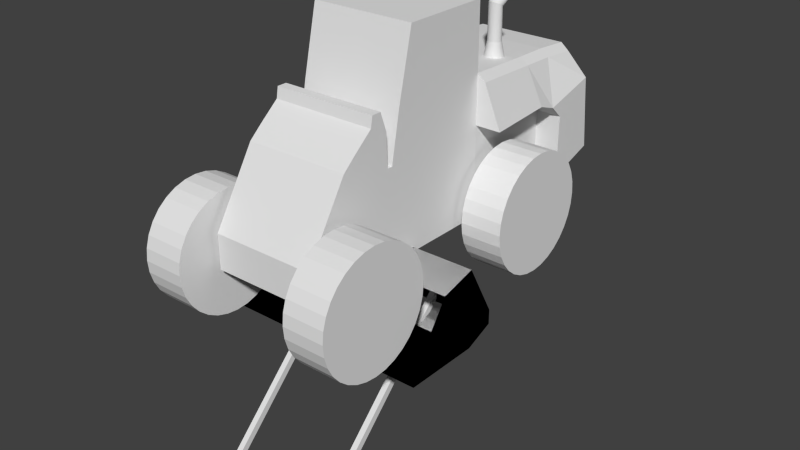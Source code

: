# Source: Loader2.blend  (saved by Blender 2.72.0; exported with 4.5.12 LTS)
import bpy
from mathutils import Matrix  # noqa: F401  (used for matrix-valued properties, if any)

bpy.ops.wm.read_factory_settings(use_empty=True)
scene = bpy.context.scene
scene.name = 'Scene'

# ---- collections
col_collection_1 = bpy.data.collections.new('Collection 1'); scene.collection.children.link(col_collection_1)

# ---- materials (node trees are filled in below, after node groups)
mat_material = bpy.data.materials.new('Material')
mat_material.alpha_threshold = 0.0
mat_material.use_transparent_shadow = False
mat_material.roughness = 0.5
mat_material.line_color = (0.0, 0.0, 0.0, 1.0)

# ---- material node trees

# ---- world
world_world = bpy.data.worlds.new('World'); scene.world = world_world
world_world.color = (0.05088, 0.05088, 0.05088)
world_world.use_sun_shadow = False
world_world.sun_shadow_jitter_overblur = 0.0
world_world.cycles.sampling_method = 'MANUAL'
world_world.cycles.sample_map_resolution = 256

# ---- meshes
me_cube = bpy.data.meshes.new('Cube')
me_cube.from_pydata([(0.4167, 0.5025, 1.539), (0.4167, -0.3465, 1.532), (0.4167, 0.5025, 2.065), (0.4167, -0.2243, 2.065), (0.4167, 0.5025, 0.428), (0.4167, -0.4169, 0.428), (0.3707, 1.366, 1.491), (0.3707, 1.365, 0.4985), (0.3707, 1.651, 1.469), (0.3707, 1.766, 0.6274), (0.4167, -0.4169, 1.147), (0.4167, 0.5025, 1.15), (0.3707, 1.258, 1.096), (0.3707, 1.708, 1.215), (0.4167, -0.4613, 0.428), (0.4167, -0.4613, 1.147), (0.4167, -0.4724, 0.428), (0.4167, -0.4724, 1.41), (0.4167, -0.528, 0.428), (0.4167, -0.528, 1.561), (0.4167, -0.6058, 0.428), (0.4167, -0.6058, 1.561), (0.4167, -0.6206, 0.428), (0.4167, -0.6206, 1.476), (0.4167, -0.7799, 0.428), (0.4167, -0.7799, 1.343), (0.4167, -0.8799, 0.428), (0.4167, -0.8799, 1.254), (0.4167, -1.221, 0.428), (0.4167, -1.221, 0.7021), (0.0, 0.5025, 1.539), (0.0, -0.3465, 1.532), (0.0, 0.5025, 2.065), (0.0, -0.2243, 2.065), (0.0, 0.5025, 0.428), (0.0, -0.4169, 0.428), (0.0, 1.366, 1.491), (0.0, 1.366, 0.4985), (0.0, 1.651, 1.469), (0.0, 1.766, 0.6274), (0.0, -0.4169, 1.147), (0.0, 1.708, 1.215), (0.0, -0.4613, 0.428), (0.0, -0.4613, 1.147), (0.0, -0.4724, 0.428), (0.0, -0.4724, 1.41), (0.0, -0.528, 0.428), (0.0, -0.528, 1.561), (0.0, -0.6058, 0.428), (0.0, -0.6058, 1.561), (0.0, -0.6206, 0.428), (0.0, -0.6206, 1.476), (0.0, -0.7799, 0.428), (0.0, -0.7799, 1.343), (0.0, -0.8799, 0.428), (0.0, -0.8799, 1.254), (0.0, -1.221, 0.428), (0.0, -1.221, 0.7021), (0.4811, 0.5025, 1.484), (0.435, 1.366, 1.435), (0.5742, 1.365, 0.4985), (0.435, 1.651, 1.414), (0.5742, 1.766, 0.6274), (0.6202, 0.5025, 1.15), (0.5742, 1.258, 1.096), (0.5742, 1.708, 1.215), (0.3825, 1.082, 1.503), (0.3825, 1.082, 0.4804), (0.3825, 1.082, 1.159), (0.0, 1.082, 0.4804), (0.0, 1.082, 1.503), (0.4468, 1.082, 1.448), (0.586, 1.082, 1.159), (0.4167, 0.5025, 0.9704), (0.3707, 1.366, 0.9963), (0.3707, 1.722, 1.069), (0.4167, -0.4169, 0.9676), (0.4167, -0.4613, 0.9676), (0.4167, -0.4724, 1.165), (0.4167, -0.528, 1.279), (0.4167, -0.6058, 1.279), (0.4167, -0.6206, 1.215), (0.4167, -0.7799, 1.115), (0.4167, -0.8799, 1.048), (0.4167, -1.221, 0.6339), (0.0, 1.722, 1.069), (0.0, -1.221, 0.6339), (0.5742, 1.366, 0.9963), (0.5742, 1.722, 1.069), (0.3825, 1.082, 0.9897), (0.8097, -0.6071, 0.666), (0.4768, -0.6071, 0.666), (0.8097, -0.6509, 0.7481), (0.4768, -0.6509, 0.7481), (0.8097, -0.71, 0.8201), (0.4768, -0.71, 0.8201), (0.8097, -0.782, 0.8791), (0.4768, -0.782, 0.8791), (0.8097, -0.8641, 0.923), (0.4768, -0.8641, 0.923), (0.8097, -0.9532, 0.95), (0.4768, -0.9532, 0.95), (0.8097, -1.046, 0.9591), (0.4768, -1.046, 0.9591), (0.8097, -1.138, 0.95), (0.4768, -1.138, 0.95), (0.8097, -1.228, 0.923), (0.4768, -1.228, 0.923), (0.8097, -1.31, 0.8791), (0.4768, -1.31, 0.8791), (0.8097, -1.382, 0.8201), (0.4768, -1.382, 0.8201), (0.8097, -1.441, 0.7481), (0.4768, -1.441, 0.7481), (0.8097, -1.485, 0.666), (0.4768, -1.485, 0.666), (0.8097, -1.512, 0.5769), (0.4768, -1.512, 0.5769), (0.8097, -1.521, 0.4843), (0.4768, -1.521, 0.4843), (0.8097, -1.512, 0.3916), (0.4768, -1.512, 0.3916), (0.8097, -1.485, 0.3025), (0.4768, -1.485, 0.3025), (0.8097, -1.441, 0.2204), (0.4768, -1.441, 0.2204), (0.8097, -1.382, 0.1485), (0.4768, -1.382, 0.1485), (0.8097, -1.31, 0.0894), (0.4768, -1.31, 0.0894), (0.8097, -1.228, 0.04551), (0.4768, -1.228, 0.04552), (0.8097, -1.138, 0.01849), (0.4768, -1.138, 0.01849), (0.8097, -1.046, 0.009366), (0.4768, -1.046, 0.009367), (0.8097, -0.9532, 0.01849), (0.4768, -0.9532, 0.01849), (0.8097, -0.8641, 0.04551), (0.4768, -0.8641, 0.04552), (0.8097, -0.782, 0.0894), (0.4768, -0.782, 0.0894), (0.8097, -0.71, 0.1485), (0.4768, -0.71, 0.1485), (0.8097, -0.6509, 0.2204), (0.4768, -0.6509, 0.2204), (0.8097, -0.6071, 0.3025), (0.4768, -0.6071, 0.3025), (0.8097, -0.58, 0.3916), (0.4768, -0.58, 0.3916), (0.8097, -0.5709, 0.4843), (0.4768, -0.5709, 0.4843), (0.4768, 1.194, 0.666), (0.8097, 1.194, 0.666), (0.4768, -0.58, 0.5769), (0.8097, -0.58, 0.5769), (0.8097, 1.15, 0.7481), (0.4768, 1.15, 0.7481), (0.8097, 1.091, 0.8201), (0.4768, 1.091, 0.8201), (0.8097, 1.019, 0.8791), (0.4768, 1.019, 0.8791), (0.8097, 0.9365, 0.923), (0.4768, 0.9365, 0.923), (0.8097, 0.8474, 0.95), (0.4768, 0.8474, 0.95), (0.8097, 0.7548, 0.9591), (0.4768, 0.7548, 0.9591), (0.8097, 0.6621, 0.95), (0.4768, 0.6621, 0.95), (0.8097, 0.573, 0.923), (0.4768, 0.573, 0.923), (0.8097, 0.4909, 0.8791), (0.4768, 0.4909, 0.8791), (0.8097, 0.419, 0.8201), (0.4768, 0.419, 0.8201), (0.8097, 0.3599, 0.7481), (0.4768, 0.3599, 0.7481), (0.8097, 0.316, 0.666), (0.4768, 0.316, 0.666), (0.8097, 0.289, 0.5769), (0.4768, 0.289, 0.5769), (0.8097, 0.2799, 0.4843), (0.4768, 0.2799, 0.4843), (0.8097, 0.289, 0.3916), (0.4768, 0.289, 0.3916), (0.8097, 0.316, 0.3025), (0.4768, 0.316, 0.3025), (0.8097, 0.3599, 0.2204), (0.4768, 0.3599, 0.2204), (0.8097, 0.419, 0.1485), (0.4768, 0.419, 0.1485), (0.8097, 0.4909, 0.0894), (0.4768, 0.4909, 0.0894), (0.8097, 0.573, 0.04551), (0.4768, 0.573, 0.04552), (0.8097, 0.6621, 0.01849), (0.4768, 0.6621, 0.01849), (0.8097, 0.7548, 0.009366), (0.4768, 0.7548, 0.009367), (0.8097, 0.8474, 0.01849), (0.4768, 0.8474, 0.01849), (0.8097, 0.9365, 0.04551), (0.4768, 0.9365, 0.04552), (0.8097, 1.019, 0.0894), (0.4768, 1.019, 0.0894), (0.8097, 1.091, 0.1485), (0.4768, 1.091, 0.1485), (0.8097, 1.15, 0.2204), (0.4768, 1.15, 0.2204), (0.8097, 1.194, 0.3025), (0.4768, 1.194, 0.3025), (0.8097, 1.221, 0.3916), (0.4768, 1.221, 0.3916), (0.8097, 1.23, 0.4843), (0.4768, 1.23, 0.4843), (0.4768, 1.221, 0.5769), (0.8097, 1.221, 0.5769), (0.2373, 0.9986, 1.63), (0.2373, 0.9882, 1.869), (0.2478, 0.9976, 1.63), (0.2478, 0.9873, 1.869), (0.2579, 0.9945, 1.63), (0.2579, 0.9847, 1.871), (0.2671, 0.9896, 1.63), (0.2671, 0.9804, 1.873), (0.2753, 0.9829, 1.63), (0.2753, 0.9747, 1.877), (0.2819, 0.9748, 1.63), (0.2819, 0.9677, 1.881), (0.2869, 0.9655, 1.63), (0.2869, 0.9598, 1.886), (0.29, 0.9554, 1.63), (0.29, 0.9512, 1.891), (0.291, 0.945, 1.63), (0.291, 0.9422, 1.896), (0.29, 0.9345, 1.63), (0.29, 0.9332, 1.902), (0.2869, 0.9244, 1.63), (0.2869, 0.9246, 1.907), (0.2819, 0.9152, 1.63), (0.2819, 0.9167, 1.912), (0.2753, 0.907, 1.63), (0.2753, 0.9097, 1.916), (0.2671, 0.9004, 1.63), (0.2671, 0.904, 1.919), (0.2579, 0.8954, 1.63), (0.2579, 0.8997, 1.922), (0.2478, 0.8923, 1.63), (0.2478, 0.8971, 1.923), (0.2373, 0.8913, 1.63), (0.2373, 0.8962, 1.924), (0.2269, 0.8923, 1.63), (0.2269, 0.8971, 1.923), (0.2168, 0.8954, 1.63), (0.2168, 0.8997, 1.922), (0.2075, 0.9004, 1.63), (0.2075, 0.904, 1.919), (0.1994, 0.907, 1.63), (0.1994, 0.9097, 1.916), (0.1927, 0.9152, 1.63), (0.1927, 0.9167, 1.912), (0.1878, 0.9244, 1.63), (0.1878, 0.9246, 1.907), (0.1847, 0.9345, 1.63), (0.1847, 0.9332, 1.902), (0.1837, 0.945, 1.63), (0.1837, 0.9422, 1.896), (0.1847, 0.9554, 1.63), (0.1847, 0.9512, 1.891), (0.1878, 0.9655, 1.63), (0.1878, 0.9598, 1.886), (0.1927, 0.9748, 1.63), (0.1927, 0.9677, 1.881), (0.1994, 0.9829, 1.63), (0.1994, 0.9747, 1.877), (0.2075, 0.9896, 1.63), (0.2075, 0.9804, 1.873), (0.2168, 0.9945, 1.63), (0.2168, 0.9847, 1.871), (0.2269, 0.9976, 1.63), (0.2269, 0.9873, 1.869), (0.2373, 1.025, 1.9), (0.2505, 1.026, 1.901), (0.2631, 1.026, 1.905), (0.2748, 1.027, 1.911), (0.285, 1.028, 1.919), (0.2933, 1.03, 1.929), (0.2996, 1.031, 1.941), (0.3034, 1.033, 1.953), (0.3047, 1.035, 1.966), (0.3034, 1.036, 1.979), (0.2996, 1.038, 1.992), (0.2933, 1.04, 2.003), (0.285, 1.041, 2.014), (0.2748, 1.042, 2.022), (0.2631, 1.043, 2.028), (0.2505, 1.044, 2.032), (0.2373, 1.044, 2.033), (0.2242, 1.044, 2.032), (0.2116, 1.043, 2.028), (0.1999, 1.042, 2.022), (0.1897, 1.041, 2.014), (0.1813, 1.04, 2.003), (0.1751, 1.038, 1.992), (0.1713, 1.036, 1.979), (0.17, 1.035, 1.966), (0.1713, 1.033, 1.953), (0.1751, 1.031, 1.941), (0.1813, 1.03, 1.929), (0.1897, 1.028, 1.919), (0.1999, 1.027, 1.911), (0.2116, 1.026, 1.905), (0.2242, 1.026, 1.901), (0.2373, 1.024, 1.503), (0.2527, 1.022, 1.503), (0.2675, 1.018, 1.503), (0.2812, 1.011, 1.503), (0.2931, 1.001, 1.503), (0.3029, 0.9888, 1.503), (0.3102, 0.9752, 1.503), (0.3147, 0.9604, 1.503), (0.3162, 0.945, 1.503), (0.3147, 0.9296, 1.503), (0.3102, 0.9148, 1.503), (0.3029, 0.9011, 1.503), (0.2931, 0.8892, 1.503), (0.2812, 0.8794, 1.503), (0.2675, 0.8721, 1.503), (0.2527, 0.8676, 1.503), (0.2373, 0.8661, 1.503), (0.2219, 0.8676, 1.503), (0.2072, 0.8721, 1.503), (0.1935, 0.8794, 1.503), (0.1816, 0.8892, 1.503), (0.1718, 0.9011, 1.503), (0.1645, 0.9148, 1.503), (0.16, 0.9296, 1.503), (0.1585, 0.945, 1.503), (0.16, 0.9604, 1.503), (0.1645, 0.9752, 1.503), (0.1718, 0.9888, 1.503), (0.1816, 1.001, 1.503), (0.1935, 1.011, 1.503), (0.2072, 1.018, 1.503), (0.2219, 1.022, 1.503)], [], [(0, 2, 3, 1), (89, 67, 7, 74), (73, 76, 5, 4), (0, 11, 63, 58), (70, 66, 6, 36), (85, 75, 9, 39), (36, 6, 8, 38), (13, 8, 61, 65), (0, 1, 10, 11), (68, 12, 64, 72), (38, 8, 13, 41), (76, 10, 15, 77), (35, 5, 14, 42), (77, 15, 17, 78), (42, 14, 16, 44), (78, 17, 19, 79), (44, 16, 18, 46), (79, 19, 21, 80), (46, 18, 20, 48), (80, 21, 23, 81), (48, 20, 22, 50), (81, 23, 25, 82), (50, 22, 24, 52), (82, 25, 27, 83), (52, 24, 26, 54), (83, 27, 29, 84), (54, 26, 28, 56), (2, 32, 33, 3), (1, 3, 33, 31), (2, 0, 30, 32), (4, 5, 35, 34), (10, 40, 43, 15), (67, 69, 37, 7), (7, 37, 39, 9), (1, 31, 40, 10), (15, 43, 45, 17), (17, 45, 47, 19), (19, 47, 49, 21), (21, 49, 51, 23), (23, 51, 53, 25), (25, 53, 55, 27), (27, 55, 57, 29), (84, 86, 56, 28), (87, 60, 62, 88), (71, 72, 64, 59), (59, 64, 65, 61), (7, 9, 62, 60), (8, 6, 59, 61), (75, 13, 65, 88), (66, 0, 58, 71), (74, 7, 60, 87), (73, 4, 67, 89), (30, 0, 66, 70), (11, 68, 72, 63), (4, 34, 69, 67), (58, 63, 72, 71), (6, 66, 71, 59), (68, 89, 74, 12), (11, 10, 76, 73), (41, 13, 75, 85), (5, 76, 77, 14), (14, 77, 78, 16), (16, 78, 79, 18), (18, 79, 80, 20), (20, 80, 81, 22), (22, 81, 82, 24), (24, 82, 83, 26), (26, 83, 84, 28), (29, 57, 86, 84), (64, 87, 88, 65), (9, 75, 88, 62), (12, 74, 87, 64), (11, 73, 89, 68), (131, 130, 128, 129), (133, 132, 130, 131), (175, 174, 172, 173), (135, 134, 132, 133), (173, 172, 170, 171), (137, 136, 134, 135), (171, 170, 168, 169), (139, 138, 136, 137), (169, 168, 166, 167), (141, 140, 138, 139), (167, 166, 164, 165), (143, 142, 140, 141), (165, 164, 162, 163), (145, 144, 142, 143), (163, 162, 160, 161), (147, 146, 144, 145), (161, 160, 158, 159), (149, 148, 146, 147), (216, 217, 214, 215), (151, 150, 148, 149), (177, 176, 174, 175), (157, 156, 153, 152), (179, 178, 176, 177), (129, 128, 126, 127), (181, 180, 178, 179), (127, 126, 124, 125), (183, 182, 180, 181), (125, 124, 122, 123), (185, 184, 182, 183), (123, 122, 120, 121), (187, 186, 184, 185), (121, 120, 118, 119), (189, 188, 186, 187), (119, 118, 116, 117), (191, 190, 188, 189), (117, 116, 114, 115), (193, 192, 190, 191), (115, 114, 112, 113), (215, 214, 212, 213), (113, 112, 110, 111), (213, 212, 210, 211), (111, 110, 108, 109), (211, 210, 208, 209), (109, 108, 106, 107), (209, 208, 206, 207), (107, 106, 104, 105), (207, 206, 204, 205), (105, 104, 102, 103), (205, 204, 202, 203), (103, 102, 100, 101), (203, 202, 200, 201), (101, 100, 98, 99), (201, 200, 198, 199), (99, 98, 96, 97), (199, 198, 196, 197), (194, 196, 198, 200, 202, 204, 206, 208, 210, 212, 214, 217, 153, 156, 158, 160, 162, 164, 166, 168, 170, 172, 174, 176, 178, 180, 182, 184, 186, 188, 190, 192), (97, 96, 94, 95), (197, 196, 194, 195), (152, 153, 217, 216), (95, 94, 92, 93), (195, 194, 192, 193), (197, 195, 193, 191, 189, 187, 185, 183, 181, 179, 177, 175, 173, 171, 169, 167, 165, 163, 161, 159, 157, 152, 216, 215, 213, 211, 209, 207, 205, 203, 201, 199), (93, 92, 90, 91), (154, 155, 150, 151), (133, 131, 129, 127, 125, 123, 121, 119, 117, 115, 113, 111, 109, 107, 105, 103, 101, 99, 97, 95, 93, 91, 154, 151, 149, 147, 145, 143, 141, 139, 137, 135), (91, 90, 155, 154), (159, 158, 156, 157), (130, 132, 134, 136, 138, 140, 142, 144, 146, 148, 150, 155, 90, 92, 94, 96, 98, 100, 102, 104, 106, 108, 110, 112, 114, 116, 118, 120, 122, 124, 126, 128), (218, 219, 221, 220), (220, 221, 223, 222), (222, 223, 225, 224), (224, 225, 227, 226), (226, 227, 229, 228), (228, 229, 231, 230), (230, 231, 233, 232), (232, 233, 235, 234), (234, 235, 237, 236), (236, 237, 239, 238), (238, 239, 241, 240), (240, 241, 243, 242), (242, 243, 245, 244), (244, 245, 247, 246), (246, 247, 249, 248), (248, 249, 251, 250), (250, 251, 253, 252), (252, 253, 255, 254), (254, 255, 257, 256), (256, 257, 259, 258), (258, 259, 261, 260), (260, 261, 263, 262), (262, 263, 265, 264), (264, 265, 267, 266), (266, 267, 269, 268), (268, 269, 271, 270), (270, 271, 273, 272), (272, 273, 275, 274), (274, 275, 277, 276), (276, 277, 279, 278), (281, 279, 312, 313), (280, 281, 219, 218), (278, 279, 281, 280), (264, 266, 338, 337), (283, 282, 313, 312, 311, 310, 309, 308, 307, 306, 305, 304, 303, 302, 301, 300, 299, 298, 297, 296, 295, 294, 293, 292, 291, 290, 289, 288, 287, 286, 285, 284), (259, 257, 301, 302), (237, 235, 290, 291), (265, 263, 304, 305), (243, 241, 293, 294), (271, 269, 307, 308), (227, 225, 285, 286), (249, 247, 296, 297), (277, 275, 310, 311), (255, 253, 299, 300), (233, 231, 288, 289), (219, 281, 313, 282), (261, 259, 302, 303), (239, 237, 291, 292), (267, 265, 305, 306), (223, 221, 283, 284), (245, 243, 294, 295), (273, 271, 308, 309), (229, 227, 286, 287), (251, 249, 297, 298), (279, 277, 311, 312), (257, 255, 300, 301), (221, 219, 282, 283), (235, 233, 289, 290), (263, 261, 303, 304), (241, 239, 292, 293), (269, 267, 306, 307), (225, 223, 284, 285), (247, 245, 295, 296), (275, 273, 309, 310), (253, 251, 298, 299), (231, 229, 287, 288), (314, 315, 316, 317, 318, 319, 320, 321, 322, 323, 324, 325, 326, 327, 328, 329, 330, 331, 332, 333, 334, 335, 336, 337, 338, 339, 340, 341, 342, 343, 344, 345), (220, 222, 316, 315), (242, 244, 327, 326), (270, 272, 341, 340), (226, 228, 319, 318), (248, 250, 330, 329), (276, 278, 344, 343), (254, 256, 333, 332), (218, 220, 315, 314), (232, 234, 322, 321), (260, 262, 336, 335), (238, 240, 325, 324), (266, 268, 339, 338), (222, 224, 317, 316), (244, 246, 328, 327), (272, 274, 342, 341), (250, 252, 331, 330), (228, 230, 320, 319), (278, 280, 345, 344), (256, 258, 334, 333), (234, 236, 323, 322), (262, 264, 337, 336), (240, 242, 326, 325), (268, 270, 340, 339), (224, 226, 318, 317), (246, 248, 329, 328), (274, 276, 343, 342), (252, 254, 332, 331), (230, 232, 321, 320), (280, 218, 314, 345), (258, 260, 335, 334), (236, 238, 324, 323)])
me_cube.materials.append(mat_material)
me_cube.use_remesh_preserve_volume = False
me_cube.use_remesh_preserve_attributes = False
me_cube.use_mirror_vertex_groups = False
me_cube.update()
me_cube_002 = bpy.data.meshes.new('Cube.002')
me_cube_002.from_pydata([(18.23, -1.739, -33.56), (18.23, 0.01962, -0.7776), (20.23, 0.01962, -0.7776), (20.23, -1.739, -33.56), (18.23, -1.739, -31.56), (18.23, 0.01962, 1.222), (20.23, 0.01962, 1.222), (20.23, -1.739, -31.56), (-20.13, -1.739, -33.56), (-20.13, 0.01962, -0.7776), (-18.13, 0.01962, -0.7776), (-18.13, -1.739, -33.56), (-20.13, -1.739, -31.56), (-20.13, 0.01962, 1.222), (-18.13, 0.01962, 1.222), (-18.13, -1.739, -31.56)], [], [(4, 5, 1, 0), (5, 6, 2, 1), (6, 7, 3, 2), (7, 4, 0, 3), (0, 1, 2, 3), (7, 6, 5, 4), (12, 13, 9, 8), (13, 14, 10, 9), (14, 15, 11, 10), (15, 12, 8, 11), (8, 9, 10, 11), (15, 14, 13, 12)])
me_cube_002.use_remesh_preserve_volume = False
me_cube_002.use_remesh_preserve_attributes = False
me_cube_002.use_mirror_vertex_groups = False
me_cube_002.update()
me_cube_003 = bpy.data.meshes.new('Cube.003')
me_cube_003.from_pydata([(-4.24, -1.921, -0.3817), (-4.24, 0.07541, -0.1626), (5.817e-05, 0.07541, -0.1626), (5.817e-05, -1.921, -0.3817), (-4.24, -1.921, -0.1837), (-4.24, 0.07541, 0.1132), (5.817e-05, 0.07541, 0.1132), (5.817e-05, -1.921, -0.1837), (-4.24, -1.158, 0.933), (-4.24, -1.158, -0.3817), (5.817e-05, -1.158, 0.933), (5.817e-05, -1.158, -0.3817), (-4.24, -0.4681, 1.111), (5.817e-05, -0.4681, -0.3817), (-4.24, -0.4681, -0.3817), (5.817e-05, -0.4681, 1.111), (-4.24, -1.921, -0.3817), (-4.24, 0.07541, -0.1626), (5.817e-05, 0.07541, -0.1626), (5.817e-05, -1.921, -0.3817), (-4.24, -1.921, -0.1837), (-4.24, 0.07541, 0.1132), (5.817e-05, 0.07541, 0.1132), (5.817e-05, -1.921, -0.1837), (-4.24, -1.158, 0.933), (-4.24, -1.158, -0.3817), (5.817e-05, -1.158, 0.933), (5.817e-05, -1.158, -0.3817), (-4.24, -0.4681, 1.111), (5.817e-05, -0.4681, -0.3817), (-4.24, -0.4681, -0.3817), (5.817e-05, -0.4681, 1.111)], [], [(12, 5, 1, 14), (5, 6, 2, 1), (10, 7, 3, 11), (14, 1, 2, 13), (15, 6, 5, 12), (4, 8, 9, 0), (15, 10, 11, 13), (0, 9, 11, 3), (8, 12, 14, 9), (9, 14, 13, 11), (10, 15, 12, 8), (6, 15, 13, 2), (28, 30, 17, 21), (21, 17, 18, 22), (26, 27, 19, 23), (30, 29, 18, 17), (31, 28, 21, 22), (20, 16, 25, 24), (31, 29, 27, 26), (16, 19, 27, 25), (24, 25, 30, 28), (25, 27, 29, 30), (26, 24, 28, 31), (22, 18, 29, 31)])
me_cube_003.use_remesh_preserve_volume = False
me_cube_003.use_remesh_preserve_attributes = False
me_cube_003.use_mirror_vertex_groups = False
me_cube_003.update()

# ---- objects
ob_loaderbody = bpy.data.objects.new('LoaderBody', me_cube)
ob_arm2 = bpy.data.objects.new('Arm2', me_cube_002)
ob_bucket = bpy.data.objects.new('Bucket', me_cube_003)

# ---- transforms, parenting, visibility, modifiers, constraints
ob_loaderbody.location = (0.0, 0.0, 0.0)
ob_loaderbody.lock_rotations_4d = False
ob_loaderbody.empty_display_type = 'ARROWS'
ob_loaderbody.lineart.crease_threshold = 0.0
_m = ob_loaderbody.modifiers.new('Mirror', 'MIRROR')
_m.use_clip = True
_m.merge_threshold = 0.0056
ob_arm2.parent = ob_loaderbody
ob_arm2.location = (0.0, 0.0, 0.0)
ob_arm2.scale = (0.0231, 0.7127, 0.03865)
ob_arm2.lineart.crease_threshold = 0.0
ob_bucket.parent = ob_loaderbody
ob_bucket.location = (0.9192, 0.0, 1.521e-24)
ob_bucket.scale = (0.4179, 0.4179, 0.4179)
ob_bucket.lineart.crease_threshold = 0.0

# ---- collection membership
col_collection_1.objects.link(ob_loaderbody)
col_collection_1.objects.link(ob_arm2)
col_collection_1.objects.link(ob_bucket)

# ---- scene / render settings (as saved in the file)
scene.frame_start = 1; scene.frame_end = 250; scene.frame_set(1)
scene.render.engine = 'BLENDER_EEVEE_NEXT'
scene.render.resolution_percentage = 50
scene.render.dither_intensity = 0.0
scene.cycles.use_denoising = False
scene.cycles.samples = 10
scene.cycles.sampling_pattern = 'TABULATED_SOBOL'
scene.cycles.light_sampling_threshold = 0.0
scene.cycles.use_adaptive_sampling = False
scene.cycles.use_light_tree = False
scene.cycles.blur_glossy = 0.0
scene.cycles.volume_bounces = 1
scene.cycles.pixel_filter_type = 'GAUSSIAN'
scene.cycles.sample_clamp_indirect = 0.0
scene.view_settings.view_transform = 'Standard'
bpy.context.view_layer.update()

# ---- added for rendering (the .blend has no active camera and no usable light): camera, sun
cam_auto = bpy.data.cameras.new('AutoCamera')
cam_auto.lens = 50.0
cam_auto.sensor_width = 36.0
cam_auto.clip_end = 1000.0
ob_auto_camera = bpy.data.objects.new('AutoCamera', cam_auto)
scene.collection.objects.link(ob_auto_camera)
ob_auto_camera.location = (4.68177, -5.45561, 4.10265)
ob_auto_camera.rotation_euler = (1.09748, -7.21219e-08, 0.694738)
scene.camera = ob_auto_camera
light_auto_sun = bpy.data.lights.new('AutoSun', 'SUN')
light_auto_sun.energy = 3.0
light_auto_sun.angle = 0.0523599
ob_auto_sun = bpy.data.objects.new('AutoSun', light_auto_sun)
scene.collection.objects.link(ob_auto_sun)
ob_auto_sun.rotation_euler = (0.872665, 0.174533, 0.523599)
bpy.context.view_layer.update()
